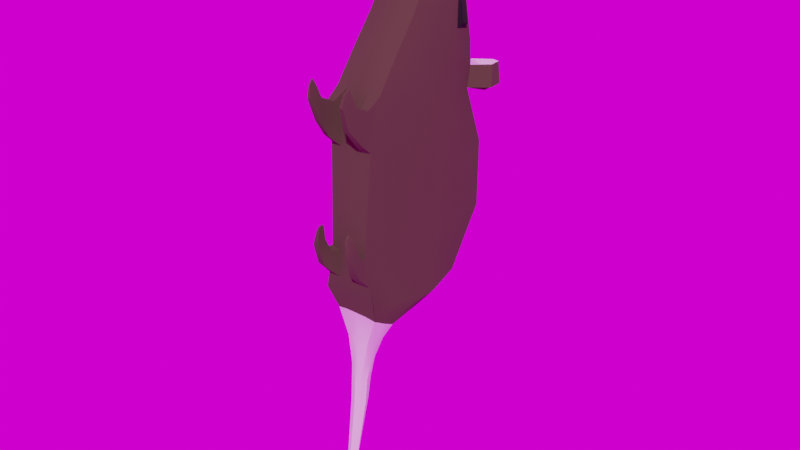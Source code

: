 # Source: Low_Poly_Rat.blend  (saved by Blender 4.0.36; exported with 4.5.12 LTS)
import bpy
from mathutils import Matrix  # noqa: F401  (used for matrix-valued properties, if any)

bpy.ops.wm.read_factory_settings(use_empty=True)
scene = bpy.context.scene
scene.name = 'Scene'

# ---- collections
col_collection = bpy.data.collections.new('Collection'); scene.collection.children.link(col_collection)

# ---- images (referenced by path relative to the original .blend; pixels are not part of the script)
import os
ASSET_DIR = os.environ.get("B2B_ASSET_DIR", "")  # directory of the original .blend (textures are referenced by path, not embedded)
HERE = os.path.dirname(os.path.abspath(__file__))  # packed textures are extracted next to this script under _unpacked/

def load_image(name, relpath, width, height, colorspace="sRGB"):
    """Load a texture the original file referenced (path relative to the .blend, or extracted next to this script)."""
    p = next((c for c in (os.path.join(HERE, relpath), os.path.join(ASSET_DIR, relpath)) if relpath and os.path.exists(c)), "")
    if p:
        img = bpy.data.images.load(p, check_existing=True)
        img.name = name
    else:  # same state as the original file: an image datablock whose file is absent (Cycles renders it pink)
        img = bpy.data.images.new(name, width, height)
        img.source = "FILE"
        img.filepath = "//" + (relpath or name)
    img.colorspace_settings.name = colorspace
    return img
img_immenstadter_horn_4k_exr = load_image('immenstadter_horn_4k.exr', 'immenstadter_horn_4k.exr', 1024, 1024, 'Linear Rec.709')

# ---- materials (node trees are filled in below, after node groups)
mat_rat_body_material = bpy.data.materials.new('Rat Body Material')
mat_rat_body_material.use_transparent_shadow = False
mat_rat_eyes_material = bpy.data.materials.new('Rat Eyes Material')
mat_rat_eyes_material.use_transparent_shadow = False
mat_rat_tail_material = bpy.data.materials.new('Rat Tail Material')
mat_rat_tail_material.use_transparent_shadow = False
mat_rat_ears_material = bpy.data.materials.new('Rat Ears Material')
mat_rat_ears_material.use_transparent_shadow = False
mat_rat_nose_material = bpy.data.materials.new('Rat Nose Material')
mat_rat_nose_material.use_transparent_shadow = False

# ---- node groups
ng_auto_smooth = bpy.data.node_groups.new('Auto Smooth', 'GeometryNodeTree')
_s = ng_auto_smooth.interface.new_socket(name='Geometry', in_out='OUTPUT', socket_type='NodeSocketGeometry')
_s = ng_auto_smooth.interface.new_socket(name='Geometry', in_out='INPUT', socket_type='NodeSocketGeometry')
_s = ng_auto_smooth.interface.new_socket(name='Angle', in_out='INPUT', socket_type='NodeSocketFloat')
_s.subtype = 'ANGLE'
_s.min_value = 0.0
_s.max_value = 3.142
ng_auto_smooth.is_modifier = True
_N = ng_auto_smooth.nodes; _L = ng_auto_smooth.links
n0 = _N.new('NodeGroupOutput'); n0.name = 'Group Output'; n0.location = (480, -100)
n1 = _N.new('NodeGroupInput'); n1.name = 'Group Input'; n1.location = (-420, -300)
n2 = _N.new('NodeGroupInput'); n2.name = 'Group Input.001'; n2.location = (-60, -100)
n3 = _N.new('GeometryNodeSetShadeSmooth'); n3.name = 'Set Shade Smooth'; n3.location = (120, -100)
n3.domain = 'EDGE'
n4 = _N.new('GeometryNodeSetShadeSmooth'); n4.name = 'Set Shade Smooth.001'; n4.location = (300, -100)
n5 = _N.new('GeometryNodeInputMeshEdgeAngle'); n5.name = 'Edge Angle'; n5.location = (-420, -220)
n6 = _N.new('GeometryNodeInputEdgeSmooth'); n6.name = 'Is Edge Smooth'; n6.location = (-60, -160)
n7 = _N.new('GeometryNodeInputShadeSmooth'); n7.name = 'Is Face Smooth'; n7.location = (-240, -340)
n8 = _N.new('FunctionNodeBooleanMath'); n8.name = 'Boolean Math'; n8.location = (-60, -220)
n9 = _N.new('FunctionNodeCompare'); n9.name = 'Compare'; n9.location = (-240, -180)
n9.operation = 'LESS_EQUAL'
_L.new(n5.outputs[0], n9.inputs[0])
_L.new(n4.outputs[0], n0.inputs[0])
_L.new(n1.outputs[1], n9.inputs[1])
_L.new(n9.outputs[0], n8.inputs[0])
_L.new(n7.outputs[0], n8.inputs[1])
_L.new(n2.outputs[0], n3.inputs[0])
_L.new(n6.outputs[0], n3.inputs[1])
_L.new(n3.outputs[0], n4.inputs[0])
_L.new(n8.outputs[0], n3.inputs[2])
n0.is_active_output = True

# ---- material node trees
mat_rat_body_material.use_nodes = True; mat_rat_body_material.node_tree.nodes.clear()
_N = mat_rat_body_material.node_tree.nodes; _L = mat_rat_body_material.node_tree.links
n0 = _N.new('ShaderNodeBsdfPrincipled'); n0.name = 'Principled BSDF'; n0.location = (10, 300)
n0.distribution = 'GGX'
n0.subsurface_method = 'RANDOM_WALK_SKIN'
n0.inputs[0].default_value = (0.06171, 0.03714, 0.02143, 1.0)
n0.inputs[2].default_value = 1.0
n0.inputs[3].default_value = 1.45
n0.inputs[27].default_value = (0.0, 0.0, 0.0, 1.0)
n0.inputs[28].default_value = 1.0
n1 = _N.new('ShaderNodeOutputMaterial'); n1.name = 'Material Output'; n1.location = (300, 300)
_L.new(n0.outputs[0], n1.inputs[0])
n1.is_active_output = True
mat_rat_eyes_material.use_nodes = True; mat_rat_eyes_material.node_tree.nodes.clear()
_N = mat_rat_eyes_material.node_tree.nodes; _L = mat_rat_eyes_material.node_tree.links
n0 = _N.new('ShaderNodeBsdfPrincipled'); n0.name = 'Principled BSDF'; n0.location = (10, 300)
n0.distribution = 'GGX'
n0.subsurface_method = 'RANDOM_WALK_SKIN'
n0.inputs[0].default_value = (0.0, 0.0, 0.0, 1.0)
n0.inputs[2].default_value = 1.0
n0.inputs[3].default_value = 1.45
n0.inputs[27].default_value = (0.0, 0.0, 0.0, 1.0)
n0.inputs[28].default_value = 1.0
n1 = _N.new('ShaderNodeOutputMaterial'); n1.name = 'Material Output'; n1.location = (300, 300)
_L.new(n0.outputs[0], n1.inputs[0])
n1.is_active_output = True
mat_rat_tail_material.use_nodes = True; mat_rat_tail_material.node_tree.nodes.clear()
_N = mat_rat_tail_material.node_tree.nodes; _L = mat_rat_tail_material.node_tree.links
n0 = _N.new('ShaderNodeBsdfPrincipled'); n0.name = 'Principled BSDF'; n0.location = (10, 300)
n0.distribution = 'GGX'
n0.subsurface_method = 'RANDOM_WALK_SKIN'
n0.inputs[0].default_value = (0.8, 0.5534, 0.7437, 1.0)
n0.inputs[2].default_value = 1.0
n0.inputs[3].default_value = 1.45
n0.inputs[27].default_value = (0.0, 0.0, 0.0, 1.0)
n0.inputs[28].default_value = 1.0
n1 = _N.new('ShaderNodeOutputMaterial'); n1.name = 'Material Output'; n1.location = (300, 300)
_L.new(n0.outputs[0], n1.inputs[0])
n1.is_active_output = True
mat_rat_ears_material.use_nodes = True; mat_rat_ears_material.node_tree.nodes.clear()
_N = mat_rat_ears_material.node_tree.nodes; _L = mat_rat_ears_material.node_tree.links
n0 = _N.new('ShaderNodeBsdfPrincipled'); n0.name = 'Principled BSDF'; n0.location = (10, 300)
n0.inputs[0].default_value = (0.7992, 0.552, 0.7454, 1.0)
n0.inputs[3].default_value = 1.45
n1 = _N.new('ShaderNodeOutputMaterial'); n1.name = 'Material Output'; n1.location = (300, 300)
_L.new(n0.outputs[0], n1.inputs[0])
n1.is_active_output = True
mat_rat_nose_material.use_nodes = True; mat_rat_nose_material.node_tree.nodes.clear()
_N = mat_rat_nose_material.node_tree.nodes; _L = mat_rat_nose_material.node_tree.links
n0 = _N.new('ShaderNodeBsdfPrincipled'); n0.name = 'Principled BSDF'; n0.location = (10, 300)
n0.distribution = 'GGX'
n0.subsurface_method = 'RANDOM_WALK_SKIN'
n0.inputs[0].default_value = (0.8, 0.5534, 0.7437, 1.0)
n0.inputs[2].default_value = 1.0
n0.inputs[3].default_value = 1.45
n0.inputs[27].default_value = (0.0, 0.0, 0.0, 1.0)
n0.inputs[28].default_value = 1.0
n1 = _N.new('ShaderNodeOutputMaterial'); n1.name = 'Material Output'; n1.location = (300, 300)
_L.new(n0.outputs[0], n1.inputs[0])
n1.is_active_output = True

# ---- world
world_world = bpy.data.worlds.new('World'); scene.world = world_world
world_world.use_nodes = True; world_world.node_tree.nodes.clear()
_N = world_world.node_tree.nodes; _L = world_world.node_tree.links
n0 = _N.new('ShaderNodeOutputWorld'); n0.name = 'World Output'; n0.location = (300, 300)
n1 = _N.new('ShaderNodeBackground'); n1.name = 'Background'; n1.location = (10, 300)
n2 = _N.new('ShaderNodeTexEnvironment'); n2.name = 'Environment Texture'; n2.location = (-278, 245)
n2.image = img_immenstadter_horn_4k_exr
_L.new(n1.outputs[0], n0.inputs[0])
_L.new(n2.outputs[0], n1.inputs[0])
n0.is_active_output = True
world_world.color = (0.05088, 0.05088, 0.05088)
world_world.use_sun_shadow = False
world_world.sun_shadow_jitter_overblur = 0.0

# ---- meshes
me_plane = bpy.data.meshes.new('Plane')
me_plane.from_pydata([(-0.006019, -0.02286, -0.01579), (-0.007025, -0.02098, 0.01494), (-0.008681, 0.02539, -0.01647), (-0.008681, 0.02561, 0.00424), (-0.007429, -0.01746, 0.03007), (-0.008681, -0.01199, -0.03415), (-0.008681, 0.01377, -0.03414), (-0.007154, -0.003901, 0.04795), (-0.008539, 0.01993, 0.03597), (-0.007112, 0.003804, 0.06084), (-0.008681, 0.01703, 0.05027), (-0.006306, 0.00634, 0.06287), (-0.006247, 0.01008, 0.06311), (-0.006786, -0.0201, -0.03767), (-0.006998, -0.01233, -0.04207), (-0.008681, -0.02273, -0.03036), (-0.003784, -0.01971, -0.04623), (-0.004571, -0.01391, -0.04692), (-0.002141, -0.02017, -0.0555), (-0.002736, -0.01555, -0.05367), (-0.001869, -0.02077, -0.06037), (-0.002303, -0.01687, -0.05959), (-0.00191, -0.0211, -0.06797), (-0.00236, -0.01829, -0.06698), (-0.001344, -0.02363, -0.08491), (-0.001686, -0.02239, -0.08556), (-0.0003794, -0.02577, -0.09754), (-0.0003517, -0.02621, -0.0973), (8.346e-09, -0.02334, -0.01714), (1.711e-08, -0.0216, 0.01406), (-2.203e-08, 0.02867, -0.01647), (-1.501e-08, 0.02778, 0.00424), (2.008e-08, -0.01821, 0.02985), (-5.318e-09, 0.0211, 0.02259), (-2.022e-08, 0.01525, -0.03584), (1.823e-08, -0.004189, 0.05023), (-1.961e-09, 0.02229, 0.03551), (1.757e-08, 0.003328, 0.06219), (4.94e-09, 0.01843, 0.05027), (1.36e-08, 0.01056, 0.06311), (3.86e-10, -0.02042, -0.03702), (-7.21e-09, -0.01117, -0.0439), (3.758e-09, -0.0226, -0.03036), (-2.319e-09, -0.02074, -0.04624), (-7.174e-09, -0.01309, -0.04738), (-5.114e-09, -0.02078, -0.05523), (-8.088e-09, -0.01518, -0.05419), (-6.38e-09, -0.02144, -0.0605), (-9.159e-09, -0.01639, -0.05989), (-8.474e-09, -0.02192, -0.06807), (-1.07e-08, -0.01772, -0.06728), (-1.243e-08, -0.02406, -0.08468), (-1.412e-08, -0.02183, -0.08586), (-0.0005047, -0.02553, -0.09332), (-0.0005632, -0.02437, -0.09393), (-0.01147, 0.001486, -0.0168), (-0.01147, 0.002114, 0.00915), (-0.01147, 0.0003196, 0.02622), (-0.01147, 0.001025, -0.03485), (-0.01138, 0.008457, 0.04015), (-0.009248, 0.009992, 0.05581), (-0.006381, 0.008445, 0.06389), (-0.00726, -0.01613, -0.03997), (-0.00438, -0.01689, -0.04676), (-0.003212, -0.018, -0.05468), (-0.002638, -0.01895, -0.06018), (-0.002716, -0.01984, -0.06767), (-0.001982, -0.02295, -0.08527), (-0.0011, -0.02493, -0.09363), (1.525e-08, 0.008759, 0.06499), (-0.003715, -0.01784, 0.02996), (-0.003512, -0.02129, 0.0145), (-0.0008177, -0.02046, -0.05536), (-0.0009431, -0.02109, -0.06042), (-0.00434, 0.02726, 0.00424), (-0.00434, 0.02045, 0.02259), (-0.00363, -0.01148, -0.04303), (-0.00434, 0.01488, -0.0356), (-0.001155, -0.01801, -0.06713), (-0.001169, -0.01663, -0.05974), (-0.00434, 0.02793, -0.01647), (-0.0009219, -0.02149, -0.068), (-0.002999, -0.02312, -0.01646), (-0.00434, -0.02264, -0.03036), (-0.00363, -0.02047, -0.03702), (-0.0006832, -0.02211, -0.08571), (-0.003851, -0.004129, 0.04912), (-0.0005083, -0.02385, -0.0848), (-0.002399, -0.01328, -0.04722), (-0.00434, 0.02187, 0.03551), (-1.53e-08, -0.02417, -0.09403), (-1.417e-08, -0.02568, -0.09324), (-0.002086, -0.02034, -0.04617), (-0.003896, 0.003244, 0.06175), (-0.001126, -0.01536, -0.05393), (-0.00434, 0.01819, 0.05027), (-0.003124, 0.01027, 0.06311), (-0.003523, 0.006577, 0.06508), (-0.002899, 0.008469, 0.06488), (-0.007239, -0.01048, 0.03964), (1.941e-08, -0.01055, 0.04206), (-3.757e-09, 0.02189, 0.02905), (-0.01114, 0.004433, 0.03383), (-0.005798, 0.02206, 0.02846), (-0.003783, -0.01049, 0.04107), (-0.008681, 0.02001, 0.02905), (-0.008681, 0.01881, 0.02259), (-0.009809, 0.0256, 0.02702), (-0.01028, 0.0251, 0.02044), (-0.00434, 0.0255, 0.02187), (-0.00434, 0.02632, 0.02833), (-0.01304, 0.02452, 0.02897), (-0.01389, 0.02321, 0.02259), (-0.01256, 0.02833, 0.02882), (-0.01352, 0.0279, 0.02256), (-0.009551, 0.02899, 0.02187), (-0.009576, 0.02952, 0.02848), (-0.006833, -0.02407, 0.0178), (-0.007082, -0.0219, 0.02712), (-0.004671, -0.02426, 0.01753), (-0.004796, -0.02213, 0.02705), (-0.00596, -0.02815, 0.02316), (-0.007045, -0.02621, 0.02916), (-0.004099, -0.02824, 0.02314), (-0.0051, -0.02628, 0.02933), (-0.006169, -0.03056, 0.03009), (-0.006781, -0.02731, 0.0325), (-0.005123, -0.03061, 0.03009), (-0.005684, -0.0273, 0.0326), (-0.006267, -0.02975, 0.03345), (-0.006628, -0.0283, 0.03468), (-0.005684, -0.02977, 0.03347), (-0.006002, -0.02829, 0.03474), (-0.007924, -0.001928, -0.03956), (-0.007784, -0.01737, -0.03597), (-0.007691, -0.02285, -0.02499), (-1.267e-08, -0.0004365, -0.04118), (5.521e-09, -0.02299, -0.02548), (-0.008814, -0.009794, -0.03808), (-0.003846, -0.02292, -0.02524), (-0.003892, -0.001761, -0.04029), (-0.006507, -0.02454, -0.01598), (-0.004409, -0.02504, -0.01625), (-0.007527, -0.02731, -0.02023), (-0.004846, -0.02765, -0.02036), (-0.005608, -0.02729, -0.008021), (-0.004746, -0.02752, -0.007708), (-0.00591, -0.02944, -0.009257), (-0.004795, -0.02956, -0.008841), (-0.007104, -0.02946, -0.01344), (-0.005116, -0.02962, -0.01325), (-0.006552, -0.02637, -0.01244), (-0.00505, -0.02668, -0.01229), (-0.005287, -0.028, -0.007306), (-0.004831, -0.02805, -0.007043), (-0.005484, -0.02911, -0.007927), (-0.004891, -0.0291, -0.007601), (-0.0105, 0.01099, 0.04216), (-0.009459, 0.01588, 0.04086), (-0.0102, 0.01164, 0.05067), (-0.008829, 0.01625, 0.04908), (-0.0009752, -0.02456, -0.09383), (-0.0008444, -0.02539, -0.09339), (-0.0005822, -0.02599, -0.09743), (-1.552e-08, -0.02569, -0.09756), (-1.509e-08, -0.02626, -0.09726), (-0.0005348, -0.02584, -0.0975), (-0.0004822, -0.02616, -0.09734), (-0.0003283, -0.02642, -0.0984), (-0.000334, -0.02619, -0.09853), (-0.0003758, -0.0263, -0.09847), (-1.555e-08, -0.02616, -0.09856), (-1.533e-08, -0.02645, -0.0984), (-0.0003661, -0.02623, -0.09851), (-0.0003552, -0.02639, -0.09842), (-1.549e-08, -0.02651, -0.09902), (-0.006634, 0.004929, 0.06186), (-0.007464, 0.01356, 0.05669), (1.733e-08, 0.00482, 0.06425), (9.271e-09, 0.0145, 0.05669), (-0.007814, 0.009218, 0.05985), (-0.003732, 0.01423, 0.05669), (-0.003029, 0.004951, 0.06444), (1.737e-08, 0.005274, 0.06521), (1.675e-08, 0.006821, 0.06612), (1.58e-08, 0.008237, 0.06576), (-0.002513, 0.008019, 0.06569), (-0.002819, 0.006658, 0.0659), (-0.00254, 0.005483, 0.06534), (-0.01127, 0.01257, 0.04343), (-0.01077, 0.01528, 0.04266), (-0.01053, 0.01282, 0.04867), (-0.009922, 0.01548, 0.0482), (0.006019, -0.02286, -0.01579), (0.007025, -0.02098, 0.01494), (0.008681, 0.02539, -0.01647), (0.008681, 0.02561, 0.00424), (0.007429, -0.01746, 0.03007), (0.008681, -0.01199, -0.03415), (0.008681, 0.01377, -0.03414), (0.007154, -0.003901, 0.04795), (0.008539, 0.01993, 0.03597), (0.007112, 0.003804, 0.06084), (0.008681, 0.01703, 0.05027), (0.006306, 0.00634, 0.06287), (0.006247, 0.01008, 0.06311), (0.006786, -0.0201, -0.03767), (0.006998, -0.01233, -0.04207), (0.008681, -0.02273, -0.03036), (0.003784, -0.01971, -0.04623), (0.004571, -0.01391, -0.04692), (0.002141, -0.02017, -0.0555), (0.002736, -0.01555, -0.05367), (0.001869, -0.02077, -0.06037), (0.002303, -0.01687, -0.05959), (0.00191, -0.0211, -0.06797), (0.00236, -0.01829, -0.06698), (0.001344, -0.02363, -0.08491), (0.001686, -0.02239, -0.08556), (0.0003794, -0.02577, -0.09754), (0.0003517, -0.02621, -0.0973), (0.0005047, -0.02553, -0.09332), (0.0005632, -0.02437, -0.09393), (0.01147, 0.001486, -0.0168), (0.01147, 0.002114, 0.00915), (0.01147, 0.0003196, 0.02622), (0.01147, 0.001025, -0.03485), (0.01138, 0.008457, 0.04015), (0.009248, 0.009992, 0.05581), (0.006381, 0.008445, 0.06389), (0.00726, -0.01613, -0.03997), (0.00438, -0.01689, -0.04676), (0.003212, -0.018, -0.05468), (0.002638, -0.01895, -0.06018), (0.002716, -0.01984, -0.06767), (0.001982, -0.02295, -0.08527), (0.0011, -0.02493, -0.09363), (0.003715, -0.01784, 0.02996), (0.003512, -0.02129, 0.0145), (0.0008177, -0.02046, -0.05536), (0.0009431, -0.02109, -0.06042), (0.00434, 0.02726, 0.00424), (0.00434, 0.02045, 0.02259), (0.00363, -0.01148, -0.04303), (0.00434, 0.01488, -0.0356), (0.001155, -0.01801, -0.06713), (0.001169, -0.01663, -0.05974), (0.00434, 0.02793, -0.01647), (0.0009219, -0.02149, -0.068), (0.002999, -0.02312, -0.01646), (0.00434, -0.02264, -0.03036), (0.00363, -0.02047, -0.03702), (0.0006831, -0.02211, -0.08571), (0.003851, -0.004129, 0.04912), (0.0005083, -0.02385, -0.0848), (0.002399, -0.01328, -0.04722), (0.00434, 0.02187, 0.03551), (0.002086, -0.02034, -0.04617), (0.003896, 0.003244, 0.06175), (0.001126, -0.01536, -0.05393), (0.00434, 0.01819, 0.05027), (0.003124, 0.01027, 0.06311), (0.003523, 0.006577, 0.06508), (0.002899, 0.008469, 0.06488), (0.007239, -0.01048, 0.03964), (0.01114, 0.004433, 0.03383), (0.005798, 0.02206, 0.02846), (0.003783, -0.01049, 0.04107), (0.008681, 0.02001, 0.02905), (0.008681, 0.01881, 0.02259), (0.009809, 0.0256, 0.02702), (0.01028, 0.0251, 0.02044), (0.00434, 0.0255, 0.02187), (0.00434, 0.02632, 0.02833), (0.01304, 0.02452, 0.02897), (0.01389, 0.02321, 0.02259), (0.01256, 0.02833, 0.02882), (0.01352, 0.0279, 0.02256), (0.009551, 0.02899, 0.02187), (0.009576, 0.02952, 0.02848), (0.006833, -0.02407, 0.0178), (0.007082, -0.0219, 0.02712), (0.004671, -0.02426, 0.01753), (0.004796, -0.02213, 0.02705), (0.00596, -0.02815, 0.02316), (0.007045, -0.02621, 0.02916), (0.004099, -0.02824, 0.02314), (0.0051, -0.02628, 0.02933), (0.006169, -0.03056, 0.03009), (0.006781, -0.02731, 0.0325), (0.005123, -0.03061, 0.03009), (0.005684, -0.0273, 0.0326), (0.006267, -0.02975, 0.03345), (0.006628, -0.0283, 0.03468), (0.005684, -0.02977, 0.03347), (0.006003, -0.02829, 0.03474), (0.007924, -0.001928, -0.03956), (0.007784, -0.01737, -0.03597), (0.007691, -0.02285, -0.02499), (0.008814, -0.009794, -0.03808), (0.003846, -0.02292, -0.02524), (0.003892, -0.001761, -0.04029), (0.006507, -0.02454, -0.01598), (0.004409, -0.02504, -0.01625), (0.007527, -0.02731, -0.02023), (0.004846, -0.02765, -0.02036), (0.005608, -0.02729, -0.008021), (0.004746, -0.02752, -0.007708), (0.00591, -0.02944, -0.009257), (0.004795, -0.02956, -0.008841), (0.007104, -0.02946, -0.01344), (0.005116, -0.02962, -0.01325), (0.006552, -0.02637, -0.01244), (0.00505, -0.02668, -0.01229), (0.005287, -0.028, -0.007306), (0.004831, -0.02805, -0.007043), (0.005484, -0.02911, -0.007927), (0.004891, -0.0291, -0.007601), (0.0105, 0.01099, 0.04216), (0.009459, 0.01588, 0.04086), (0.0102, 0.01164, 0.05067), (0.008829, 0.01625, 0.04908), (0.0009752, -0.02456, -0.09383), (0.0008444, -0.02539, -0.09339), (0.0005821, -0.02599, -0.09743), (0.0005348, -0.02584, -0.0975), (0.0004822, -0.02616, -0.09734), (0.0003283, -0.02642, -0.0984), (0.000334, -0.02619, -0.09853), (0.0003758, -0.0263, -0.09847), (0.000366, -0.02623, -0.09851), (0.0003552, -0.02639, -0.09842), (0.006634, 0.004929, 0.06186), (0.007464, 0.01356, 0.05669), (0.007814, 0.009218, 0.05985), (0.003732, 0.01423, 0.05669), (0.003029, 0.004951, 0.06444), (0.002513, 0.008019, 0.06569), (0.002819, 0.006658, 0.0659), (0.00254, 0.005483, 0.06534), (0.01127, 0.01257, 0.04343), (0.01077, 0.01528, 0.04266), (0.01053, 0.01282, 0.04867), (0.009922, 0.01548, 0.0482)], [], [(55, 56, 3, 2), (56, 1, 4, 57), (55, 2, 6, 58), (102, 99, 7, 59), (59, 7, 9, 60), (180, 176, 11, 61), (138, 133, 14, 62), (135, 134, 13, 15), (62, 14, 17, 63), (63, 17, 19, 64), (64, 19, 21, 65), (65, 21, 23, 66), (66, 23, 25, 67), (52, 90, 54, 85), (71, 29, 32, 70), (73, 47, 45, 72), (75, 33, 31, 74), (140, 136, 41, 76), (79, 48, 50, 78), (80, 30, 34, 77), (81, 49, 47, 73), (139, 137, 28, 82), (84, 40, 42, 83), (78, 50, 52, 85), (104, 100, 35, 86), (87, 51, 49, 81), (76, 41, 44, 88), (103, 101, 33, 75), (92, 43, 40, 84), (67, 68, 162, 24), (86, 35, 37, 93), (85, 54, 161, 25), (82, 28, 29, 71), (88, 44, 46, 94), (95, 38, 36, 89), (72, 45, 43, 92), (98, 69, 39, 96), (74, 31, 30, 80), (97, 187, 186, 98), (94, 46, 48, 79), (181, 179, 38, 95), (182, 188, 187, 97), (162, 167, 27, 53), (22, 66, 67, 24), (20, 65, 66, 22), (18, 64, 65, 20), (16, 63, 64, 18), (13, 62, 63, 16), (134, 138, 62, 13), (177, 180, 61, 12), (60, 159, 157, 59), (105, 102, 59, 8), (0, 55, 58, 5), (3, 56, 57, 106), (0, 1, 56, 55), (11, 97, 98, 61), (177, 181, 95, 10), (19, 94, 79, 21), (176, 182, 97, 11), (3, 74, 80, 2), (61, 98, 96, 12), (18, 72, 92, 16), (10, 95, 89, 8), (17, 88, 94, 19), (0, 82, 71, 1), (90, 164, 26, 54), (7, 86, 93, 9), (68, 163, 167, 162), (16, 92, 84, 13), (75, 109, 110, 103), (14, 76, 88, 17), (24, 87, 81, 22), (99, 104, 86, 7), (23, 78, 85, 25), (13, 84, 83, 15), (0, 141, 142, 82), (22, 81, 73, 20), (2, 80, 77, 6), (21, 79, 78, 23), (133, 140, 76, 14), (106, 75, 74, 3), (20, 73, 72, 18), (1, 117, 118, 4), (4, 70, 104, 99), (8, 89, 103, 105), (106, 57, 102, 105), (89, 36, 101, 103), (70, 32, 100, 104), (57, 4, 99, 102), (103, 110, 107, 105), (110, 116, 113, 107), (107, 113, 111, 105), (75, 106, 108, 109), (113, 116, 115, 114), (111, 113, 114, 112), (108, 114, 115, 109), (105, 111, 112, 106), (106, 112, 114, 108), (109, 115, 116, 110), (118, 122, 124, 120), (71, 119, 117, 1), (70, 120, 119, 71), (4, 118, 120, 70), (124, 128, 127, 123), (117, 121, 122, 118), (120, 124, 123, 119), (119, 123, 121, 117), (126, 130, 132, 128), (123, 127, 125, 121), (122, 126, 128, 124), (121, 125, 126, 122), (129, 131, 132, 130), (125, 129, 130, 126), (128, 132, 131, 127), (127, 131, 129, 125), (6, 77, 140, 133), (15, 83, 139, 135), (5, 58, 138, 134), (83, 42, 137, 139), (77, 34, 136, 140), (0, 5, 134, 135), (58, 6, 133, 138), (150, 148, 147, 149), (82, 142, 144, 139), (135, 143, 141, 0), (139, 144, 143, 135), (147, 155, 153, 145), (149, 147, 145, 151), (152, 146, 148, 150), (151, 145, 146, 152), (141, 151, 152, 142), (142, 152, 150, 144), (143, 149, 151, 141), (144, 150, 149, 143), (155, 156, 154, 153), (146, 154, 156, 148), (145, 153, 154, 146), (148, 156, 155, 147), (8, 158, 160, 10), (10, 160, 159, 60), (59, 157, 158, 8), (25, 161, 68, 67), (24, 162, 53, 87), (54, 26, 166, 161), (87, 53, 91, 51), (53, 27, 165, 91), (161, 166, 163, 68), (27, 168, 172, 165), (166, 173, 170, 163), (164, 171, 169, 26), (26, 169, 173, 166), (163, 170, 174, 167), (167, 174, 168, 27), (168, 174, 175, 172), (169, 175, 170, 173), (171, 175, 169), (174, 170, 175), (9, 93, 182, 176), (12, 96, 181, 177), (10, 60, 180, 177), (96, 39, 179, 181), (93, 37, 178, 182), (60, 9, 176, 180), (188, 183, 184, 187), (187, 184, 185, 186), (178, 183, 188, 182), (98, 186, 185, 69), (158, 190, 192, 160), (190, 189, 191, 192), (157, 189, 190, 158), (159, 191, 189, 157), (160, 192, 191, 159), (223, 195, 196, 224), (224, 225, 197, 194), (223, 226, 199, 195), (265, 227, 200, 264), (227, 228, 202, 200), (334, 229, 204, 332), (299, 230, 207, 296), (298, 208, 206, 297), (230, 231, 210, 207), (231, 232, 212, 210), (232, 233, 214, 212), (233, 234, 216, 214), (234, 235, 218, 216), (52, 252, 222, 90), (238, 237, 32, 29), (240, 239, 45, 47), (242, 241, 31, 33), (301, 243, 41, 136), (246, 245, 50, 48), (247, 244, 34, 30), (248, 240, 47, 49), (300, 249, 28, 137), (251, 250, 42, 40), (245, 252, 52, 50), (267, 253, 35, 100), (254, 248, 49, 51), (243, 255, 44, 41), (266, 242, 33, 101), (257, 251, 40, 43), (235, 217, 323, 236), (253, 258, 37, 35), (252, 218, 322, 222), (249, 238, 29, 28), (255, 259, 46, 44), (260, 256, 36, 38), (239, 257, 43, 45), (263, 261, 39, 69), (241, 247, 30, 31), (262, 263, 337, 338), (259, 246, 48, 46), (335, 260, 38, 179), (336, 262, 338, 339), (323, 221, 220, 326), (215, 217, 235, 234), (213, 215, 234, 233), (211, 213, 233, 232), (209, 211, 232, 231), (206, 209, 231, 230), (297, 206, 230, 299), (333, 205, 229, 334), (228, 227, 318, 320), (268, 201, 227, 265), (193, 198, 226, 223), (196, 269, 225, 224), (193, 223, 224, 194), (204, 229, 263, 262), (333, 203, 260, 335), (212, 214, 246, 259), (332, 204, 262, 336), (196, 195, 247, 241), (229, 205, 261, 263), (211, 209, 257, 239), (203, 201, 256, 260), (210, 212, 259, 255), (193, 194, 238, 249), (90, 222, 219, 164), (200, 202, 258, 253), (236, 323, 326, 324), (209, 206, 251, 257), (242, 266, 273, 272), (207, 210, 255, 243), (217, 215, 248, 254), (264, 200, 253, 267), (216, 218, 252, 245), (206, 208, 250, 251), (193, 249, 303, 302), (215, 213, 240, 248), (195, 199, 244, 247), (214, 216, 245, 246), (296, 207, 243, 301), (269, 196, 241, 242), (213, 211, 239, 240), (194, 197, 281, 280), (197, 264, 267, 237), (201, 268, 266, 256), (269, 268, 265, 225), (256, 266, 101, 36), (237, 267, 100, 32), (225, 265, 264, 197), (266, 268, 270, 273), (273, 270, 276, 279), (270, 268, 274, 276), (242, 272, 271, 269), (276, 277, 278, 279), (274, 275, 277, 276), (271, 272, 278, 277), (268, 269, 275, 274), (269, 271, 277, 275), (272, 273, 279, 278), (281, 283, 287, 285), (238, 194, 280, 282), (237, 238, 282, 283), (197, 237, 283, 281), (287, 286, 290, 291), (280, 281, 285, 284), (283, 282, 286, 287), (282, 280, 284, 286), (289, 291, 295, 293), (286, 284, 288, 290), (285, 287, 291, 289), (284, 285, 289, 288), (292, 293, 295, 294), (288, 289, 293, 292), (291, 290, 294, 295), (290, 288, 292, 294), (199, 296, 301, 244), (208, 298, 300, 250), (198, 297, 299, 226), (250, 300, 137, 42), (244, 301, 136, 34), (193, 298, 297, 198), (226, 299, 296, 199), (311, 310, 308, 309), (249, 300, 305, 303), (298, 193, 302, 304), (300, 298, 304, 305), (308, 306, 314, 316), (310, 312, 306, 308), (313, 311, 309, 307), (312, 313, 307, 306), (302, 303, 313, 312), (303, 305, 311, 313), (304, 302, 312, 310), (305, 304, 310, 311), (316, 314, 315, 317), (307, 309, 317, 315), (306, 307, 315, 314), (309, 308, 316, 317), (201, 203, 321, 319), (203, 228, 320, 321), (227, 201, 319, 318), (218, 235, 236, 322), (217, 254, 221, 323), (222, 322, 325, 219), (254, 51, 91, 221), (221, 91, 165, 220), (322, 236, 324, 325), (220, 165, 172, 327), (325, 324, 329, 330), (164, 219, 328, 171), (219, 325, 330, 328), (324, 326, 331, 329), (326, 220, 327, 331), (327, 172, 175, 331), (328, 330, 329, 175), (171, 328, 175), (331, 175, 329), (202, 332, 336, 258), (205, 333, 335, 261), (203, 333, 334, 228), (261, 335, 179, 39), (258, 336, 178, 37), (228, 334, 332, 202), (339, 338, 184, 183), (338, 337, 185, 184), (178, 336, 339, 183), (263, 69, 185, 337), (319, 321, 343, 341), (341, 343, 342, 340), (318, 319, 341, 340), (320, 318, 340, 342), (321, 320, 342, 343)])
me_plane.polygons.foreach_set('use_smooth', [True] * 344)
me_plane.polygons.foreach_set('material_index', [0, 0, 0, 0, 0, 0, 0, 0, 2, 2, 2, 2, 2, 2, 0, 2, 0, 0, 2, 0, 2, 0, 0, 2, 0, 2, 2, 0, 2, 2, 0, 2, 0, 2, 0, 2, 0, 0, 4, 2, 0, 4, 2, 2, 2, 2, 2, 2, 0, 0, 0, 0, 0, 0, 0, 0, 0, 2, 0, 0, 0, 2, 0, 2, 0, 2, 0, 2, 2, 0, 2, 2, 0, 2, 0, 0, 2, 0, 2, 0, 0, 2, 0, 0, 0, 0, 0, 0, 0, 3, 3, 3, 0, 0, 0, 0, 0, 0, 0, 0, 0, 0, 0, 0, 0, 0, 0, 0, 0, 0, 0, 0, 0, 0, 0, 0, 0, 0, 0, 0, 0, 0, 0, 0, 0, 0, 0, 0, 0, 0, 0, 0, 0, 0, 0, 0, 0, 0, 0, 0, 0, 2, 2, 2, 2, 2, 2, 2, 2, 2, 2, 2, 2, 2, 2, 2, 2, 0, 0, 0, 0, 0, 0, 4, 4, 4, 4, 1, 1, 1, 1, 1, 0, 0, 0, 0, 0, 0, 0, 0, 2, 2, 2, 2, 2, 2, 0, 2, 0, 0, 2, 0, 2, 0, 0, 2, 0, 2, 2, 0, 2, 2, 0, 2, 0, 2, 0, 2, 0, 0, 4, 2, 0, 4, 2, 2, 2, 2, 2, 2, 0, 0, 0, 0, 0, 0, 0, 0, 0, 2, 0, 0, 0, 2, 0, 2, 0, 2, 0, 2, 2, 0, 2, 2, 0, 2, 0, 0, 2, 0, 2, 0, 0, 2, 0, 0, 0, 0, 0, 0, 0, 3, 3, 3, 0, 0, 0, 0, 0, 0, 0, 0, 0, 0, 0, 0, 0, 0, 0, 0, 0, 0, 0, 0, 0, 0, 0, 0, 0, 0, 0, 0, 0, 0, 0, 0, 0, 0, 0, 0, 0, 0, 0, 0, 0, 0, 0, 0, 0, 0, 0, 0, 0, 2, 2, 2, 2, 2, 2, 2, 2, 2, 2, 2, 2, 2, 2, 2, 2, 0, 0, 0, 0, 0, 0, 4, 4, 4, 4, 1, 1, 1, 1, 1])
_uv = me_plane.uv_layers.new(name='UVMap')
_uv.uv.foreach_set('vector', [0.0, 0.5, 0.7747, 0.5, 0.5494, 1.0, 0.0, 1.0, 0.7747, 0.5, 1.0, 0.0, 1.0, 0.0, 0.7747, 0.5, 0.0, 0.5, 0.0, 1.0, 0.0, 1.0, 0.0, 0.5, 0.7747, 0.5, 1.0, 0.0, 1.0, 0.0, 0.7747, 0.5, 0.7747, 0.5, 1.0, 0.0, 1.0, 0.0, 0.7747, 0.5, 0.7747, 0.5, 1.0, 0.0, 1.0, 0.0, 0.7747, 0.5, 0.0, 0.5, 0.0, 1.0, 0.0, 1.0, 0.0, 0.5, 0.0, 0.0, 0.0, 0.0, 0.0, 0.0, 0.0, 0.0, 0.0, 0.5, 0.0, 1.0, 0.0, 1.0, 0.0, 0.5277, 0.0, 0.5277, 0.0, 1.0, 0.0, 1.0, 0.0, 0.5, 0.0, 0.5, 0.0, 1.0, 0.0, 1.0, 0.0, 0.5, 0.0, 0.5, 0.0, 1.0, 0.0, 1.0, 0.0, 0.5, 0.0, 0.5, 0.0, 1.0, 0.0, 1.0, 0.0, 0.5, 0.0, 1.0, 0.0, 1.0, 0.0, 1.0, 0.0, 1.0, 1.0, 0.0, 1.0, 0.0, 1.0, 0.0, 1.0, 0.0, 0.0, 0.0, 0.0, 0.0, 0.0, 0.0, 0.0, 0.0, 0.5494, 1.0, 0.5494, 1.0, 0.5494, 1.0, 0.5494, 1.0, 0.0, 1.0, 0.0, 1.0, 0.0, 1.0, 0.0, 1.0, 0.0, 1.0, 0.0, 1.0, 0.0, 1.0, 0.0, 1.0, 0.0, 1.0, 0.0, 1.0, 0.0, 1.0, 0.0, 1.0, 0.0, 0.0, 0.0, 0.0, 0.0, 0.0, 0.0, 0.0, 0.0, 0.0, 0.0, 0.0, 0.0, 0.0, 0.0, 0.0, 0.0, 0.0, 0.0, 0.0, 0.0, 0.0, 0.0, 0.0, 0.0, 1.0, 0.0, 1.0, 0.0, 1.0, 0.0, 1.0, 1.0, 0.0, 1.0, 0.0, 1.0, 0.0, 1.0, 0.0, 0.0, 0.0, 0.0, 0.0, 0.0, 0.0, 0.0, 0.0, 0.0, 1.0, 0.0, 1.0, 0.0, 1.0, 0.0, 1.0, 0.5494, 1.0, 0.5494, 1.0, 0.5494, 1.0, 0.5494, 1.0, 0.0, 0.0, 0.0, 0.0, 0.0, 0.0, 0.0, 0.0, 0.0, 0.5, 0.0, 0.5, 0.0, 0.0, 0.0, 0.0, 1.0, 0.0, 1.0, 0.0, 1.0, 0.0, 1.0, 0.0, 0.0, 1.0, 0.0, 1.0, 0.0, 1.0, 0.0, 1.0, 0.0, 0.0, 0.0, 0.0, 1.0, 0.0, 1.0, 0.0, 0.0, 1.0, 0.0, 1.0, 0.0, 1.0, 0.0, 1.0, 0.5494, 1.0, 0.5494, 1.0, 0.5494, 1.0, 0.5494, 1.0, 0.0, 0.0, 0.0, 0.0, 0.0, 0.0, 0.0, 0.0, 0.7747, 0.5, 0.7593, 0.5342, 0.5494, 1.0, 0.5494, 1.0, 0.5494, 1.0, 0.5494, 1.0, 0.0, 1.0, 0.0, 1.0, 1.0, 0.0, 1.0, 0.0, 0.7747, 0.5, 0.7747, 0.5, 0.0, 1.0, 0.0, 1.0, 0.0, 1.0, 0.0, 1.0, 0.5494, 1.0, 0.5494, 1.0, 0.5494, 1.0, 0.5494, 1.0, 1.0, 0.0, 1.0, 0.0, 1.0, 0.0, 1.0, 0.0, 0.0, 0.0, 0.0, 0.0, 0.0, 0.0, 0.0, 0.0, 0.0, 0.0, 0.0, 0.5, 0.0, 0.5, 0.0, 0.0, 0.0, 0.0, 0.0, 0.5, 0.0, 0.5, 0.0, 0.0, 0.0, 0.0, 0.0, 0.5, 0.0, 0.5, 0.0, 0.0, 0.0, 0.0, 0.0, 0.5277, 0.0, 0.5, 0.0, 0.0, 0.0, 0.0, 0.0, 0.5, 0.0, 0.5277, 0.0, 0.0, 0.0, 0.0, 0.0, 0.5, 0.0, 0.5, 0.0, 0.0, 0.5494, 1.0, 0.7747, 0.5, 0.7747, 0.5, 0.5494, 1.0, 0.7747, 0.5, 0.7747, 0.5, 0.7747, 0.5, 0.7747, 0.5, 0.5494, 1.0, 0.7747, 0.5, 0.7747, 0.5, 0.5494, 1.0, 0.0, 0.0, 0.0, 0.5, 0.0, 0.5, 0.0, 0.0, 0.5494, 1.0, 0.7747, 0.5, 0.7747, 0.5, 0.5494, 1.0, 0.0, 0.0, 1.0, 0.0, 0.7747, 0.5, 0.0, 0.5, 1.0, 0.0, 1.0, 0.0, 0.7747, 0.5, 0.7747, 0.5, 0.5494, 1.0, 0.5494, 1.0, 0.5494, 1.0, 0.5494, 1.0, 0.0, 1.0, 0.0, 1.0, 0.0, 1.0, 0.0, 1.0, 1.0, 0.0, 1.0, 0.0, 1.0, 0.0, 1.0, 0.0, 0.5494, 1.0, 0.5494, 1.0, 0.0, 1.0, 0.0, 1.0, 0.7747, 0.5, 0.7747, 0.5, 0.5494, 1.0, 0.5494, 1.0, 0.0, 0.0, 0.0, 0.0, 0.0, 0.0, 0.0, 0.0, 0.5494, 1.0, 0.5494, 1.0, 0.5494, 1.0, 0.5494, 1.0, 0.0, 1.0, 0.0, 1.0, 0.0, 1.0, 0.0, 1.0, 0.0, 0.0, 0.0, 0.0, 1.0, 0.0, 1.0, 0.0, 0.0, 1.0, 0.0, 1.0, 0.0, 1.0, 0.0, 1.0, 1.0, 0.0, 1.0, 0.0, 1.0, 0.0, 1.0, 0.0, 0.0, 0.5, 0.0, 0.5, 0.0, 0.0, 0.0, 0.0, 0.0, 0.0, 0.0, 0.0, 0.0, 0.0, 0.0, 0.0, 0.5494, 1.0, 0.5494, 1.0, 0.5494, 1.0, 0.5494, 1.0, 0.0, 1.0, 0.0, 1.0, 0.0, 1.0, 0.0, 1.0, 0.0, 0.0, 0.0, 0.0, 0.0, 0.0, 0.0, 0.0, 1.0, 0.0, 1.0, 0.0, 1.0, 0.0, 1.0, 0.0, 0.0, 1.0, 0.0, 1.0, 0.0, 1.0, 0.0, 1.0, 0.0, 0.0, 0.0, 0.0, 0.0, 0.0, 0.0, 0.0, 0.0, 0.0, 0.0, 0.0, 0.0, 0.0, 0.0, 0.0, 0.0, 0.0, 0.0, 0.0, 0.0, 0.0, 0.0, 0.0, 0.0, 1.0, 0.0, 1.0, 0.0, 1.0, 0.0, 1.0, 0.0, 1.0, 0.0, 1.0, 0.0, 1.0, 0.0, 1.0, 0.0, 1.0, 0.0, 1.0, 0.0, 1.0, 0.0, 1.0, 0.5494, 1.0, 0.5494, 1.0, 0.5494, 1.0, 0.5494, 1.0, 0.0, 0.0, 0.0, 0.0, 0.0, 0.0, 0.0, 0.0, 1.0, 0.0, 1.0, 0.0, 1.0, 0.0, 1.0, 0.0, 1.0, 0.0, 1.0, 0.0, 1.0, 0.0, 1.0, 0.0, 0.5494, 1.0, 0.5494, 1.0, 0.5494, 1.0, 0.5494, 1.0, 0.5494, 1.0, 0.7747, 0.5, 0.7747, 0.5, 0.5494, 1.0, 0.5494, 1.0, 0.5494, 1.0, 0.5494, 1.0, 0.5494, 1.0, 1.0, 0.0, 1.0, 0.0, 1.0, 0.0, 1.0, 0.0, 0.7747, 0.5, 1.0, 0.0, 1.0, 0.0, 0.7747, 0.5, 0.5494, 1.0, 0.5494, 1.0, 0.5494, 1.0, 0.5494, 1.0, 0.5494, 1.0, 0.5494, 1.0, 0.5494, 1.0, 0.5494, 1.0, 0.5494, 1.0, 0.5494, 1.0, 0.5494, 1.0, 0.5494, 1.0, 0.0, 0.0, 0.0, 0.0, 0.0, 0.0, 0.0, 0.0, 0.5494, 1.0, 0.5494, 1.0, 0.5494, 1.0, 0.5494, 1.0, 0.5494, 1.0, 0.5494, 1.0, 0.5494, 1.0, 0.5494, 1.0, 0.5494, 1.0, 0.5494, 1.0, 0.5494, 1.0, 0.5494, 1.0, 0.5494, 1.0, 0.5494, 1.0, 0.5494, 1.0, 0.5494, 1.0, 0.5494, 1.0, 0.5494, 1.0, 0.5494, 1.0, 0.5494, 1.0, 0.5494, 1.0, 0.5494, 1.0, 0.5494, 1.0, 0.5494, 1.0, 1.0, 0.0, 1.0, 0.0, 1.0, 0.0, 1.0, 0.0, 1.0, 0.0, 1.0, 0.0, 1.0, 0.0, 1.0, 0.0, 1.0, 0.0, 1.0, 0.0, 1.0, 0.0, 1.0, 0.0, 1.0, 0.0, 1.0, 0.0, 1.0, 0.0, 1.0, 0.0, 1.0, 0.0, 1.0, 0.0, 1.0, 0.0, 1.0, 0.0, 1.0, 0.0, 1.0, 0.0, 1.0, 0.0, 1.0, 0.0, 1.0, 0.0, 1.0, 0.0, 1.0, 0.0, 1.0, 0.0, 1.0, 0.0, 1.0, 0.0, 1.0, 0.0, 1.0, 0.0, 1.0, 0.0, 1.0, 0.0, 1.0, 0.0, 1.0, 0.0, 1.0, 0.0, 1.0, 0.0, 1.0, 0.0, 1.0, 0.0, 1.0, 0.0, 1.0, 0.0, 1.0, 0.0, 1.0, 0.0, 1.0, 0.0, 1.0, 0.0, 1.0, 0.0, 1.0, 0.0, 1.0, 0.0, 1.0, 0.0, 1.0, 0.0, 1.0, 0.0, 1.0, 0.0, 1.0, 0.0, 1.0, 0.0, 1.0, 0.0, 1.0, 0.0, 1.0, 0.0, 1.0, 0.0, 1.0, 0.0, 1.0, 0.0, 1.0, 0.0, 1.0, 0.0, 1.0, 0.0, 0.0, 1.0, 0.0, 1.0, 0.0, 1.0, 0.0, 1.0, 0.0, 0.0, 0.0, 0.0, 0.0, 0.0, 0.0, 0.0, 0.0, 0.0, 0.0, 0.5, 0.0, 0.5, 0.0, 0.0, 0.0, 0.0, 0.0, 0.0, 0.0, 0.0, 0.0, 0.0, 0.0, 1.0, 0.0, 1.0, 0.0, 1.0, 0.0, 1.0, 0.0, 0.0, 0.0, 0.0, 0.0, 0.0, 0.0, 0.0, 0.0, 0.5, 0.0, 1.0, 0.0, 1.0, 0.0, 0.5, 0.0, 0.0, 0.0, 0.0, 0.0, 0.0, 0.0, 0.0, 0.0, 0.0, 0.0, 0.0, 0.0, 0.0, 0.0, 0.0, 0.0, 0.0, 0.0, 0.0, 0.0, 0.0, 0.0, 0.0, 0.0, 0.0, 0.0, 0.0, 0.0, 0.0, 0.0, 0.0, 0.0, 0.0, 0.0, 0.0, 0.0, 0.0, 0.0, 0.0, 0.0, 0.0, 0.0, 0.0, 0.0, 0.0, 0.0, 0.0, 0.0, 0.0, 0.0, 0.0, 0.0, 0.0, 0.0, 0.0, 0.0, 0.0, 0.0, 0.0, 0.0, 0.0, 0.0, 0.0, 0.0, 0.0, 0.0, 0.0, 0.0, 0.0, 0.0, 0.0, 0.0, 0.0, 0.0, 0.0, 0.0, 0.0, 0.0, 0.0, 0.0, 0.0, 0.0, 0.0, 0.0, 0.0, 0.0, 0.0, 0.0, 0.0, 0.0, 0.0, 0.0, 0.0, 0.0, 0.0, 0.0, 0.0, 0.0, 0.0, 0.0, 0.0, 0.0, 0.0, 0.0, 0.0, 0.0, 0.0, 0.0, 0.0, 0.0, 0.0, 0.0, 0.0, 0.0, 0.0, 0.0, 0.0, 0.0, 0.0, 0.0, 0.0, 0.0, 0.0, 0.0, 0.0, 0.0, 0.0, 0.5494, 1.0, 0.6331, 0.8142, 0.5494, 1.0, 0.5494, 1.0, 0.5494, 1.0, 0.5494, 1.0, 0.7747, 0.5, 0.7747, 0.5, 0.7747, 0.5, 0.7747, 0.5, 0.6331, 0.8142, 0.5494, 1.0, 0.0, 1.0, 0.0, 1.0, 0.0, 0.5, 0.0, 0.5, 0.0, 0.0, 0.0, 0.0, 0.0, 0.0, 0.0, 0.0, 0.0, 1.0, 0.0, 1.0, 0.0, 1.0, 0.0, 1.0, 0.0, 0.0, 0.0, 0.0, 0.0, 0.0, 0.0, 0.0, 0.0, 0.0, 0.0, 0.0, 0.0, 0.0, 0.0, 0.0, 0.0, 1.0, 0.0, 1.0, 0.0, 0.5, 0.0, 0.5, 0.0, 0.0, 0.0, 0.0, 0.0, 0.0, 0.0, 0.0, 0.0, 1.0, 0.0, 1.0, 0.0, 0.5, 0.0, 0.5, 0.0, 1.0, 0.0, 1.0, 0.0, 1.0, 0.0, 1.0, 0.0, 1.0, 0.0, 1.0, 0.0, 1.0, 0.0, 1.0, 0.0, 0.5, 0.0, 0.5, 0.0, 0.0, 0.0, 0.0, 0.0, 0.0, 0.0, 0.0, 0.0, 0.0, 0.0, 0.0, 0.0, 0.0, 0.0, 0.0, 0.0, 0.0, 0.0, 0.0, 0.0, 1.0, 0.0, 0.0, 0.0, 0.5, 0.0, 1.0, 0.0, 1.0, 0.0, 0.0, 0.0, 1.0, 0.0, 0.0, 0.0, 0.5, 0.0, 0.0, 1.0, 0.0, 1.0, 0.0, 1.0, 0.0, 1.0, 0.0, 0.5494, 1.0, 0.5494, 1.0, 0.5494, 1.0, 0.5494, 1.0, 0.5494, 1.0, 0.7747, 0.5, 0.7747, 0.5, 0.5494, 1.0, 0.5494, 1.0, 0.5494, 1.0, 0.5494, 1.0, 0.5494, 1.0, 1.0, 0.0, 1.0, 0.0, 1.0, 0.0, 1.0, 0.0, 0.7747, 0.5, 1.0, 0.0, 1.0, 0.0, 0.7747, 0.5, 1.0, 0.0, 1.0, 0.0, 1.0, 0.0, 1.0, 0.0, 1.0, 0.0, 1.0, 0.0, 0.7593, 0.5342, 0.7747, 0.5, 1.0, 0.0, 1.0, 0.0, 1.0, 0.0, 1.0, 0.0, 0.7747, 0.5, 0.7747, 0.5, 0.7593, 0.5342, 0.7593, 0.5342, 0.6331, 0.8142, 0.6331, 0.8142, 0.5494, 1.0, 0.5494, 1.0, 0.6331, 0.8142, 0.7747, 0.5, 0.7747, 0.5, 0.5494, 1.0, 0.7747, 0.5, 0.7747, 0.5, 0.6331, 0.8142, 0.6331, 0.8142, 0.7747, 0.5, 0.7747, 0.5, 0.7747, 0.5, 0.7747, 0.5, 0.5494, 1.0, 0.5494, 1.0, 0.7747, 0.5, 0.7747, 0.5, 0.0, 0.5, 0.0, 1.0, 0.5494, 1.0, 0.7747, 0.5, 0.7747, 0.5, 0.7747, 0.5, 1.0, 0.0, 1.0, 0.0, 0.0, 0.5, 0.0, 0.5, 0.0, 1.0, 0.0, 1.0, 0.7747, 0.5, 0.7747, 0.5, 1.0, 0.0, 1.0, 0.0, 0.7747, 0.5, 0.7747, 0.5, 1.0, 0.0, 1.0, 0.0, 0.7747, 0.5, 0.7747, 0.5, 1.0, 0.0, 1.0, 0.0, 0.0, 0.5, 0.0, 0.5, 0.0, 1.0, 0.0, 1.0, 0.0, 0.0, 0.0, 0.0, 0.0, 0.0, 0.0, 0.0, 0.0, 0.5, 0.0, 0.5277, 0.0, 1.0, 0.0, 1.0, 0.0, 0.5277, 0.0, 0.5, 0.0, 1.0, 0.0, 1.0, 0.0, 0.5, 0.0, 0.5, 0.0, 1.0, 0.0, 1.0, 0.0, 0.5, 0.0, 0.5, 0.0, 1.0, 0.0, 1.0, 0.0, 0.5, 0.0, 0.5, 0.0, 1.0, 0.0, 1.0, 0.0, 1.0, 0.0, 1.0, 0.0, 1.0, 0.0, 1.0, 1.0, 0.0, 1.0, 0.0, 1.0, 0.0, 1.0, 0.0, 0.0, 0.0, 0.0, 0.0, 0.0, 0.0, 0.0, 0.0, 0.5494, 1.0, 0.5494, 1.0, 0.5494, 1.0, 0.5494, 1.0, 0.0, 1.0, 0.0, 1.0, 0.0, 1.0, 0.0, 1.0, 0.0, 1.0, 0.0, 1.0, 0.0, 1.0, 0.0, 1.0, 0.0, 1.0, 0.0, 1.0, 0.0, 1.0, 0.0, 1.0, 0.0, 0.0, 0.0, 0.0, 0.0, 0.0, 0.0, 0.0, 0.0, 0.0, 0.0, 0.0, 0.0, 0.0, 0.0, 0.0, 0.0, 0.0, 0.0, 0.0, 0.0, 0.0, 0.0, 0.0, 0.0, 1.0, 0.0, 1.0, 0.0, 1.0, 0.0, 1.0, 1.0, 0.0, 1.0, 0.0, 1.0, 0.0, 1.0, 0.0, 0.0, 0.0, 0.0, 0.0, 0.0, 0.0, 0.0, 0.0, 0.0, 1.0, 0.0, 1.0, 0.0, 1.0, 0.0, 1.0, 0.5494, 1.0, 0.5494, 1.0, 0.5494, 1.0, 0.5494, 1.0, 0.0, 0.0, 0.0, 0.0, 0.0, 0.0, 0.0, 0.0, 0.0, 0.5, 0.0, 0.0, 0.0, 0.0, 0.0, 0.5, 1.0, 0.0, 1.0, 0.0, 1.0, 0.0, 1.0, 0.0, 0.0, 1.0, 0.0, 1.0, 0.0, 1.0, 0.0, 1.0, 0.0, 0.0, 1.0, 0.0, 1.0, 0.0, 0.0, 0.0, 0.0, 1.0, 0.0, 1.0, 0.0, 1.0, 0.0, 1.0, 0.5494, 1.0, 0.5494, 1.0, 0.5494, 1.0, 0.5494, 1.0, 0.0, 0.0, 0.0, 0.0, 0.0, 0.0, 0.0, 0.0, 0.7747, 0.5, 0.5494, 1.0, 0.5494, 1.0, 0.7593, 0.5342, 0.5494, 1.0, 0.0, 1.0, 0.0, 1.0, 0.5494, 1.0, 1.0, 0.0, 0.7747, 0.5, 0.7747, 0.5, 1.0, 0.0, 0.0, 1.0, 0.0, 1.0, 0.0, 1.0, 0.0, 1.0, 0.5494, 1.0, 0.5494, 1.0, 0.5494, 1.0, 0.5494, 1.0, 1.0, 0.0, 1.0, 0.0, 1.0, 0.0, 1.0, 0.0, 0.0, 0.0, 0.0, 0.0, 0.0, 0.0, 0.0, 0.0, 0.0, 0.0, 0.0, 0.0, 0.0, 0.5, 0.0, 0.5, 0.0, 0.0, 0.0, 0.0, 0.0, 0.5, 0.0, 0.5, 0.0, 0.0, 0.0, 0.0, 0.0, 0.5, 0.0, 0.5, 0.0, 0.0, 0.0, 0.0, 0.0, 0.5, 0.0, 0.5277, 0.0, 0.0, 0.0, 0.0, 0.0, 0.5277, 0.0, 0.5, 0.0, 0.0, 0.0, 0.0, 0.0, 0.5, 0.0, 0.5, 0.5494, 1.0, 0.5494, 1.0, 0.7747, 0.5, 0.7747, 0.5, 0.7747, 0.5, 0.7747, 0.5, 0.7747, 0.5, 0.7747, 0.5, 0.5494, 1.0, 0.5494, 1.0, 0.7747, 0.5, 0.7747, 0.5, 0.0, 0.0, 0.0, 0.0, 0.0, 0.5, 0.0, 0.5, 0.5494, 1.0, 0.5494, 1.0, 0.7747, 0.5, 0.7747, 0.5, 0.0, 0.0, 0.0, 0.5, 0.7747, 0.5, 1.0, 0.0, 1.0, 0.0, 0.7747, 0.5, 0.7747, 0.5, 1.0, 0.0, 0.5494, 1.0, 0.5494, 1.0, 0.5494, 1.0, 0.5494, 1.0, 0.0, 1.0, 0.0, 1.0, 0.0, 1.0, 0.0, 1.0, 1.0, 0.0, 1.0, 0.0, 1.0, 0.0, 1.0, 0.0, 0.5494, 1.0, 0.0, 1.0, 0.0, 1.0, 0.5494, 1.0, 0.7747, 0.5, 0.5494, 1.0, 0.5494, 1.0, 0.7747, 0.5, 0.0, 0.0, 0.0, 0.0, 0.0, 0.0, 0.0, 0.0, 0.5494, 1.0, 0.5494, 1.0, 0.5494, 1.0, 0.5494, 1.0, 0.0, 1.0, 0.0, 1.0, 0.0, 1.0, 0.0, 1.0, 0.0, 0.0, 1.0, 0.0, 1.0, 0.0, 0.0, 0.0, 0.0, 1.0, 0.0, 1.0, 0.0, 1.0, 0.0, 1.0, 1.0, 0.0, 1.0, 0.0, 1.0, 0.0, 1.0, 0.0, 0.0, 0.5, 0.0, 0.0, 0.0, 0.0, 0.0, 0.5, 0.0, 0.0, 0.0, 0.0, 0.0, 0.0, 0.0, 0.0, 0.5494, 1.0, 0.5494, 1.0, 0.5494, 1.0, 0.5494, 1.0, 0.0, 1.0, 0.0, 1.0, 0.0, 1.0, 0.0, 1.0, 0.0, 0.0, 0.0, 0.0, 0.0, 0.0, 0.0, 0.0, 1.0, 0.0, 1.0, 0.0, 1.0, 0.0, 1.0, 0.0, 0.0, 1.0, 0.0, 1.0, 0.0, 1.0, 0.0, 1.0, 0.0, 0.0, 0.0, 0.0, 0.0, 0.0, 0.0, 0.0, 0.0, 0.0, 0.0, 0.0, 0.0, 0.0, 0.0, 0.0, 0.0, 0.0, 0.0, 0.0, 0.0, 0.0, 0.0, 0.0, 0.0, 1.0, 0.0, 1.0, 0.0, 1.0, 0.0, 1.0, 0.0, 1.0, 0.0, 1.0, 0.0, 1.0, 0.0, 1.0, 0.0, 1.0, 0.0, 1.0, 0.0, 1.0, 0.0, 1.0, 0.5494, 1.0, 0.5494, 1.0, 0.5494, 1.0, 0.5494, 1.0, 0.0, 0.0, 0.0, 0.0, 0.0, 0.0, 0.0, 0.0, 1.0, 0.0, 1.0, 0.0, 1.0, 0.0, 1.0, 0.0, 1.0, 0.0, 1.0, 0.0, 1.0, 0.0, 1.0, 0.0, 0.5494, 1.0, 0.5494, 1.0, 0.5494, 1.0, 0.5494, 1.0, 0.5494, 1.0, 0.5494, 1.0, 0.7747, 0.5, 0.7747, 0.5, 0.5494, 1.0, 0.5494, 1.0, 0.5494, 1.0, 0.5494, 1.0, 1.0, 0.0, 1.0, 0.0, 1.0, 0.0, 1.0, 0.0, 0.7747, 0.5, 0.7747, 0.5, 1.0, 0.0, 1.0, 0.0, 0.5494, 1.0, 0.5494, 1.0, 0.5494, 1.0, 0.5494, 1.0, 0.5494, 1.0, 0.5494, 1.0, 0.5494, 1.0, 0.5494, 1.0, 0.5494, 1.0, 0.5494, 1.0, 0.5494, 1.0, 0.5494, 1.0, 0.0, 0.0, 0.0, 0.0, 0.0, 0.0, 0.0, 0.0, 0.5494, 1.0, 0.5494, 1.0, 0.5494, 1.0, 0.5494, 1.0, 0.5494, 1.0, 0.5494, 1.0, 0.5494, 1.0, 0.5494, 1.0, 0.5494, 1.0, 0.5494, 1.0, 0.5494, 1.0, 0.5494, 1.0, 0.5494, 1.0, 0.5494, 1.0, 0.5494, 1.0, 0.5494, 1.0, 0.5494, 1.0, 0.5494, 1.0, 0.5494, 1.0, 0.5494, 1.0, 0.5494, 1.0, 0.5494, 1.0, 0.5494, 1.0, 0.5494, 1.0, 1.0, 0.0, 1.0, 0.0, 1.0, 0.0, 1.0, 0.0, 1.0, 0.0, 1.0, 0.0, 1.0, 0.0, 1.0, 0.0, 1.0, 0.0, 1.0, 0.0, 1.0, 0.0, 1.0, 0.0, 1.0, 0.0, 1.0, 0.0, 1.0, 0.0, 1.0, 0.0, 1.0, 0.0, 1.0, 0.0, 1.0, 0.0, 1.0, 0.0, 1.0, 0.0, 1.0, 0.0, 1.0, 0.0, 1.0, 0.0, 1.0, 0.0, 1.0, 0.0, 1.0, 0.0, 1.0, 0.0, 1.0, 0.0, 1.0, 0.0, 1.0, 0.0, 1.0, 0.0, 1.0, 0.0, 1.0, 0.0, 1.0, 0.0, 1.0, 0.0, 1.0, 0.0, 1.0, 0.0, 1.0, 0.0, 1.0, 0.0, 1.0, 0.0, 1.0, 0.0, 1.0, 0.0, 1.0, 0.0, 1.0, 0.0, 1.0, 0.0, 1.0, 0.0, 1.0, 0.0, 1.0, 0.0, 1.0, 0.0, 1.0, 0.0, 1.0, 0.0, 1.0, 0.0, 1.0, 0.0, 1.0, 0.0, 1.0, 0.0, 1.0, 0.0, 1.0, 0.0, 1.0, 0.0, 1.0, 0.0, 1.0, 0.0, 1.0, 0.0, 1.0, 0.0, 1.0, 0.0, 0.0, 1.0, 0.0, 1.0, 0.0, 1.0, 0.0, 1.0, 0.0, 0.0, 0.0, 0.0, 0.0, 0.0, 0.0, 0.0, 0.0, 0.0, 0.0, 0.0, 0.0, 0.5, 0.0, 0.5, 0.0, 0.0, 0.0, 0.0, 0.0, 0.0, 0.0, 0.0, 0.0, 1.0, 0.0, 1.0, 0.0, 1.0, 0.0, 1.0, 0.0, 0.0, 0.0, 0.0, 0.0, 0.0, 0.0, 0.0, 0.0, 0.5, 0.0, 0.5, 0.0, 1.0, 0.0, 1.0, 0.0, 0.0, 0.0, 0.0, 0.0, 0.0, 0.0, 0.0, 0.0, 0.0, 0.0, 0.0, 0.0, 0.0, 0.0, 0.0, 0.0, 0.0, 0.0, 0.0, 0.0, 0.0, 0.0, 0.0, 0.0, 0.0, 0.0, 0.0, 0.0, 0.0, 0.0, 0.0, 0.0, 0.0, 0.0, 0.0, 0.0, 0.0, 0.0, 0.0, 0.0, 0.0, 0.0, 0.0, 0.0, 0.0, 0.0, 0.0, 0.0, 0.0, 0.0, 0.0, 0.0, 0.0, 0.0, 0.0, 0.0, 0.0, 0.0, 0.0, 0.0, 0.0, 0.0, 0.0, 0.0, 0.0, 0.0, 0.0, 0.0, 0.0, 0.0, 0.0, 0.0, 0.0, 0.0, 0.0, 0.0, 0.0, 0.0, 0.0, 0.0, 0.0, 0.0, 0.0, 0.0, 0.0, 0.0, 0.0, 0.0, 0.0, 0.0, 0.0, 0.0, 0.0, 0.0, 0.0, 0.0, 0.0, 0.0, 0.0, 0.0, 0.0, 0.0, 0.0, 0.0, 0.0, 0.0, 0.0, 0.0, 0.0, 0.0, 0.0, 0.0, 0.0, 0.0, 0.0, 0.0, 0.0, 0.0, 0.0, 0.0, 0.0, 0.0, 0.0, 0.0, 0.0, 0.0, 0.0, 0.5494, 1.0, 0.5494, 1.0, 0.5494, 1.0, 0.6331, 0.8142, 0.5494, 1.0, 0.7747, 0.5, 0.7747, 0.5, 0.5494, 1.0, 0.7747, 0.5, 0.5494, 1.0, 0.6331, 0.8142, 0.7747, 0.5, 0.0, 1.0, 0.0, 0.5, 0.0, 0.5, 0.0, 1.0, 0.0, 0.0, 0.0, 0.0, 0.0, 0.0, 0.0, 0.0, 0.0, 1.0, 0.0, 1.0, 0.0, 1.0, 0.0, 1.0, 0.0, 0.0, 0.0, 0.0, 0.0, 0.0, 0.0, 0.0, 0.0, 0.0, 0.0, 0.0, 0.0, 0.0, 0.0, 0.0, 0.0, 1.0, 0.0, 0.5, 0.0, 0.5, 0.0, 1.0, 0.0, 0.0, 0.0, 0.0, 0.0, 0.0, 0.0, 0.0, 0.0, 1.0, 0.0, 0.5, 0.0, 0.5, 0.0, 1.0, 0.0, 1.0, 0.0, 1.0, 0.0, 1.0, 0.0, 1.0, 0.0, 1.0, 0.0, 1.0, 0.0, 1.0, 0.0, 1.0, 0.0, 0.5, 0.0, 0.0, 0.0, 0.0, 0.0, 0.5, 0.0, 0.0, 0.0, 0.0, 0.0, 0.0, 0.0, 0.0, 0.0, 0.0, 0.0, 0.0, 0.0, 0.0, 0.0, 0.0, 0.0, 1.0, 0.0, 1.0, 0.0, 0.5, 0.0, 0.0, 0.0, 1.0, 0.0, 1.0, 0.0, 0.0, 0.0, 0.0, 0.0, 0.0, 0.0, 0.5, 1.0, 0.0, 1.0, 0.0, 1.0, 0.0, 1.0, 0.0, 0.5494, 1.0, 0.5494, 1.0, 0.5494, 1.0, 0.5494, 1.0, 0.5494, 1.0, 0.5494, 1.0, 0.7747, 0.5, 0.7747, 0.5, 0.5494, 1.0, 0.5494, 1.0, 0.5494, 1.0, 0.5494, 1.0, 1.0, 0.0, 1.0, 0.0, 1.0, 0.0, 1.0, 0.0, 0.7747, 0.5, 0.7747, 0.5, 1.0, 0.0, 1.0, 0.0, 1.0, 0.0, 1.0, 0.0, 1.0, 0.0, 1.0, 0.0, 1.0, 0.0, 0.7747, 0.5, 0.7593, 0.5342, 1.0, 0.0, 1.0, 0.0, 1.0, 0.0, 1.0, 0.0, 1.0, 0.0, 0.7747, 0.5, 0.7593, 0.5342, 0.7593, 0.5342, 0.7747, 0.5, 0.6331, 0.8142, 0.5494, 1.0, 0.5494, 1.0, 0.6331, 0.8142, 0.6331, 0.8142, 0.5494, 1.0, 0.7747, 0.5, 0.7747, 0.5, 0.7747, 0.5, 0.6331, 0.8142, 0.6331, 0.8142, 0.7747, 0.5, 0.7747, 0.5, 0.7747, 0.5, 0.7747, 0.5, 0.7747, 0.5, 0.5494, 1.0, 0.7747, 0.5, 0.7747, 0.5, 0.5494, 1.0])
me_plane.materials.append(mat_rat_body_material)
me_plane.materials.append(mat_rat_eyes_material)
me_plane.materials.append(mat_rat_tail_material)
me_plane.materials.append(mat_rat_ears_material)
me_plane.materials.append(mat_rat_nose_material)
me_plane.use_remesh_fix_poles = True
me_plane.use_remesh_preserve_attributes = False
me_plane.update()

# ---- objects
ob_rat = bpy.data.objects.new('Rat', me_plane)

# ---- transforms, parenting, visibility, modifiers, constraints
ob_rat.location = (0.0, 0.0, 0.0)
_vg = ob_rat.vertex_groups.new(name='Bone')
_vg = ob_rat.vertex_groups.new(name='Bone.001')
_vg = ob_rat.vertex_groups.new(name='Bone.002')
_vg = ob_rat.vertex_groups.new(name='Bone.003')
_vg = ob_rat.vertex_groups.new(name='Bone.004')
_vg = ob_rat.vertex_groups.new(name='Bone.005')
_vg = ob_rat.vertex_groups.new(name='Bone.006')
_vg = ob_rat.vertex_groups.new(name='Bone.007')
_vg = ob_rat.vertex_groups.new(name='Bone.008')
_vg = ob_rat.vertex_groups.new(name='Bone.009')
_vg = ob_rat.vertex_groups.new(name='Bone.010')
_vg = ob_rat.vertex_groups.new(name='Bone.011')
_vg = ob_rat.vertex_groups.new(name='Bone.012')
_vg = ob_rat.vertex_groups.new(name='Bone.013')
_vg = ob_rat.vertex_groups.new(name='Bone.025')
_vg = ob_rat.vertex_groups.new(name='Bone.026')
_vg = ob_rat.vertex_groups.new(name='Bone.027')
_vg = ob_rat.vertex_groups.new(name='Bone.028')
_vg = ob_rat.vertex_groups.new(name='Bone.029')
_vg = ob_rat.vertex_groups.new(name='Bone.030')
_vg = ob_rat.vertex_groups.new(name='Bone.031')
_vg = ob_rat.vertex_groups.new(name='Bone.014')
_vg = ob_rat.vertex_groups.new(name='Bone.015')
_vg = ob_rat.vertex_groups.new(name='Bone.016')
_vg = ob_rat.vertex_groups.new(name='Bone.017')
_vg = ob_rat.vertex_groups.new(name='Bone.018')
_vg = ob_rat.vertex_groups.new(name='Bone.019')
_vg = ob_rat.vertex_groups.new(name='Bone.020')
_vg = ob_rat.vertex_groups.new(name='Bone.021')
_vg = ob_rat.vertex_groups.new(name='Bone.022')
_vg = ob_rat.vertex_groups.new(name='Bone.023')
_vg = ob_rat.vertex_groups.new(name='Bone.024')
_m = ob_rat.modifiers.new('Auto Smooth', 'NODES')
_m.node_group = ng_auto_smooth
_gi = [s.identifier for s in ng_auto_smooth.interface.items_tree if s.item_type == 'SOCKET' and s.in_out == 'INPUT']
_m[_gi[1]] = 0.5236  # Angle

# ---- collection membership
col_collection.objects.link(ob_rat)

# ---- scene / render settings (as saved in the file)
scene.frame_start = 1; scene.frame_end = 250; scene.frame_set(2)
scene.render.engine = 'BLENDER_EEVEE_NEXT'
scene.cycles.sampling_pattern = 'TABULATED_SOBOL'
scene.cycles.use_light_tree = False
scene.view_settings.view_transform = 'Filmic'
bpy.context.view_layer.update()

# ---- added for rendering (the .blend has no active camera and no usable light): camera, sun
cam_auto = bpy.data.cameras.new('AutoCamera')
cam_auto.lens = 50.0
cam_auto.sensor_width = 36.0
cam_auto.clip_end = 1000.0
ob_auto_camera = bpy.data.objects.new('AutoCamera', cam_auto)
scene.collection.objects.link(ob_auto_camera)
ob_auto_camera.location = (0.185045, -0.222601, 0.131587)
ob_auto_camera.rotation_euler = (1.09748, -7.21219e-08, 0.694738)
scene.camera = ob_auto_camera
light_auto_sun = bpy.data.lights.new('AutoSun', 'SUN')
light_auto_sun.energy = 3.0
light_auto_sun.angle = 0.0523599
ob_auto_sun = bpy.data.objects.new('AutoSun', light_auto_sun)
scene.collection.objects.link(ob_auto_sun)
ob_auto_sun.rotation_euler = (0.872665, 0.174533, 0.523599)
bpy.context.view_layer.update()
